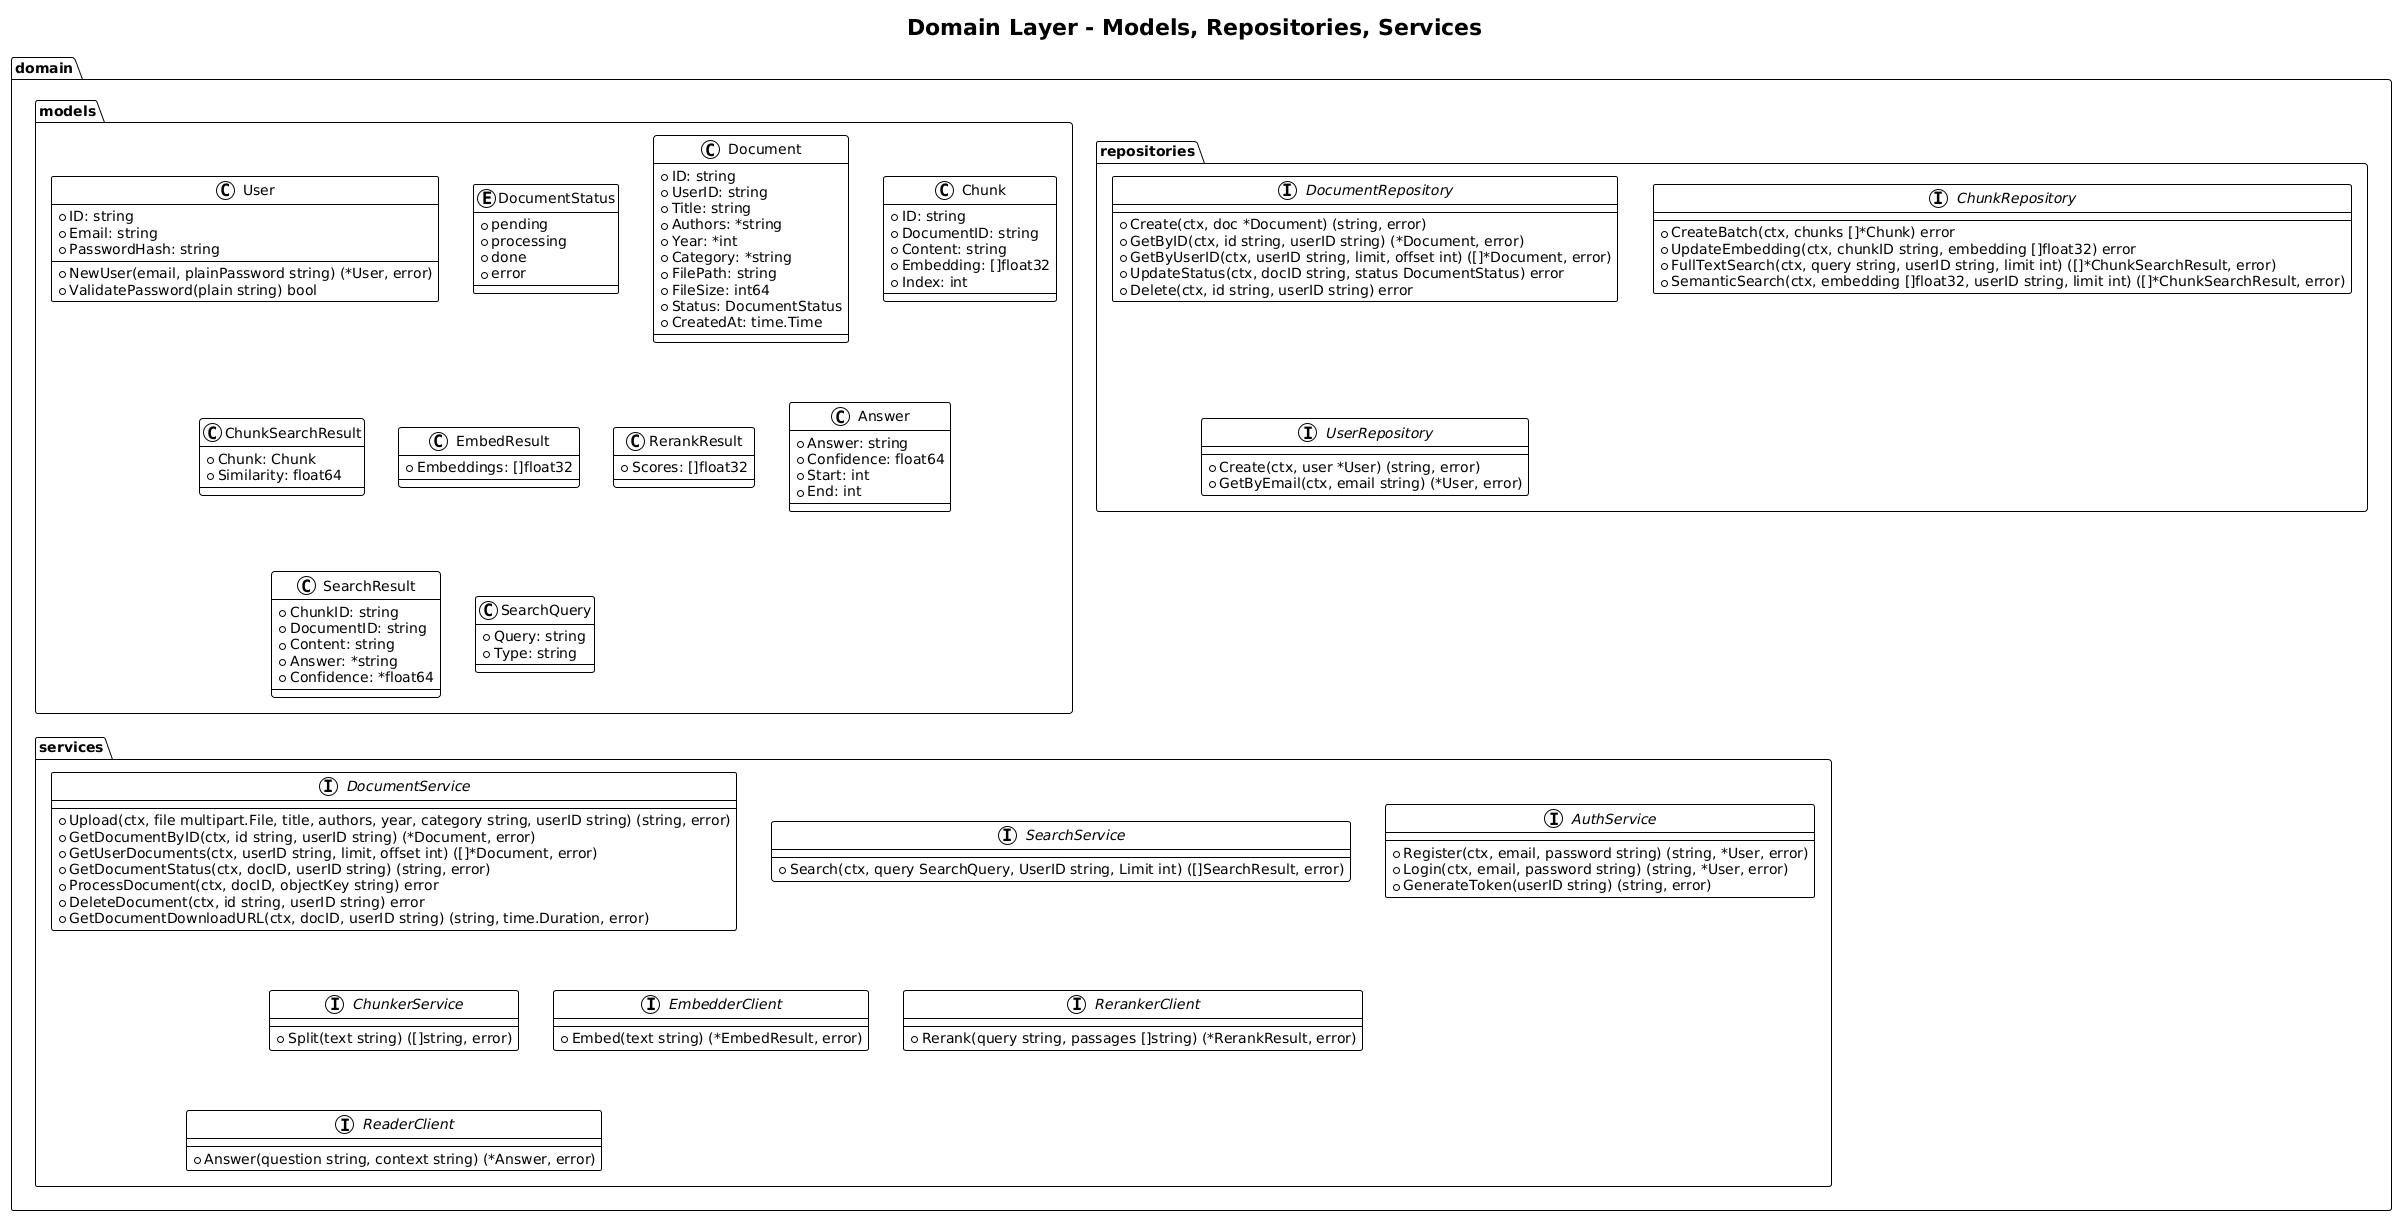

The diagram above was rendered by PlantUML. Its source (embedded in the PNG):
@startuml
!theme plain

title Domain Layer - Models, Repositories, Services

package "domain" {
    package "models" {
        class User {
            + ID: string
            + Email: string
            + PasswordHash: string
            + NewUser(email, plainPassword string) (*User, error)
            + ValidatePassword(plain string) bool
        }
        enum DocumentStatus {
            + pending
            + processing
            + done
            + error
        }
        class Document {
            + ID: string
            + UserID: string
            + Title: string
            + Authors: *string
            + Year: *int
            + Category: *string
            + FilePath: string
            + FileSize: int64
            + Status: DocumentStatus
            + CreatedAt: time.Time
        }
        class Chunk {
            + ID: string
            + DocumentID: string
            + Content: string
            + Embedding: []float32
            + Index: int
        }
        class ChunkSearchResult {
            + Chunk: Chunk
            + Similarity: float64
        }
        class EmbedResult {
            + Embeddings: []float32
        }
        class RerankResult {
            + Scores: []float32
        }
        class Answer {
            + Answer: string
            + Confidence: float64
            + Start: int
            + End: int
        }
        class SearchResult {
            + ChunkID: string
            + DocumentID: string
            + Content: string
            + Answer: *string
            + Confidence: *float64
        }
        class SearchQuery {
            + Query: string
            + Type: string
        }
    }

    package "repositories" {
        interface DocumentRepository {
            + Create(ctx, doc *Document) (string, error)
            + GetByID(ctx, id string, userID string) (*Document, error)
            + GetByUserID(ctx, userID string, limit, offset int) ([]*Document, error)
            + UpdateStatus(ctx, docID string, status DocumentStatus) error
            + Delete(ctx, id string, userID string) error
        }
        interface ChunkRepository {
            + CreateBatch(ctx, chunks []*Chunk) error
            + UpdateEmbedding(ctx, chunkID string, embedding []float32) error
            + FullTextSearch(ctx, query string, userID string, limit int) ([]*ChunkSearchResult, error)
            + SemanticSearch(ctx, embedding []float32, userID string, limit int) ([]*ChunkSearchResult, error)
        }
        interface UserRepository {
            + Create(ctx, user *User) (string, error)
            + GetByEmail(ctx, email string) (*User, error)
        }
    }

    package "services" {
        interface DocumentService {
            + Upload(ctx, file multipart.File, title, authors, year, category string, userID string) (string, error)
            + GetDocumentByID(ctx, id string, userID string) (*Document, error)
            + GetUserDocuments(ctx, userID string, limit, offset int) ([]*Document, error)
            + GetDocumentStatus(ctx, docID, userID string) (string, error)
            + ProcessDocument(ctx, docID, objectKey string) error
            + DeleteDocument(ctx, id string, userID string) error
            + GetDocumentDownloadURL(ctx, docID, userID string) (string, time.Duration, error)
        }
        interface SearchService {
            + Search(ctx, query SearchQuery, UserID string, Limit int) ([]SearchResult, error)
        }
        interface AuthService {
            + Register(ctx, email, password string) (string, *User, error)
            + Login(ctx, email, password string) (string, *User, error)
            + GenerateToken(userID string) (string, error)
        }
        interface ChunkerService {
            + Split(text string) ([]string, error)
        }
        interface EmbedderClient {
            + Embed(text string) (*EmbedResult, error)
        }
        interface RerankerClient {
            + Rerank(query string, passages []string) (*RerankResult, error)
        }
        interface ReaderClient {
            + Answer(question string, context string) (*Answer, error)
        }
    }
}
@enduml